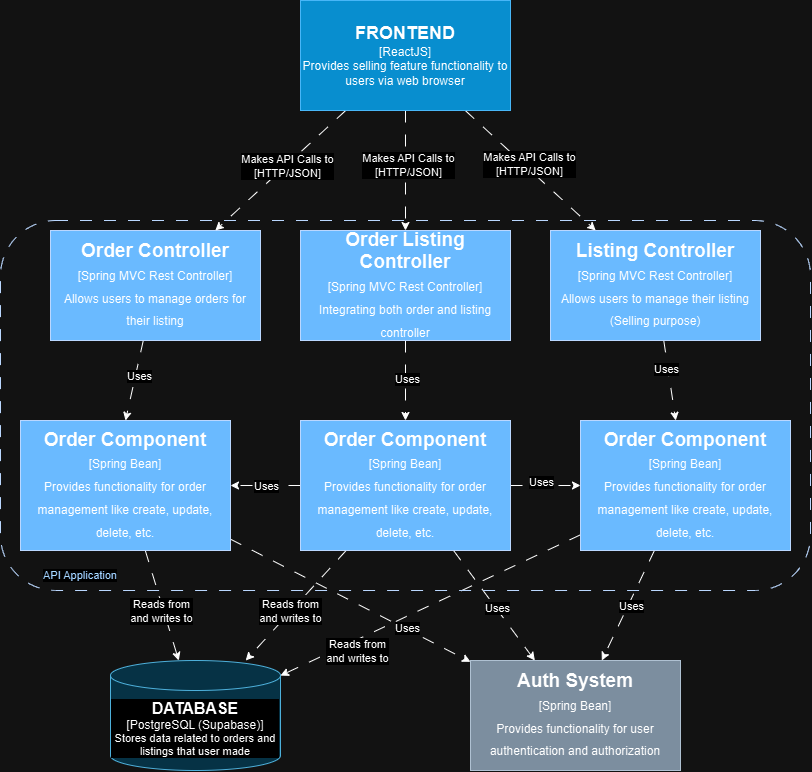

The diagram above was exported from draw.io. Its source (the exported page's mxGraphModel, read from the mxfile embedded in the PNG):
<mxGraphModel dx="1351" dy="816" grid="1" gridSize="10" guides="1" tooltips="1" connect="1" arrows="1" fold="1" page="1" pageScale="1" pageWidth="850" pageHeight="1100" math="0" shadow="0">
  <root>
    <mxCell id="0" />
    <mxCell id="1" parent="0" />
    <mxCell id="2r7jVLOULqfMYZsZO7Jb-1" value="&lt;font style=&quot;color: rgb(0, 0, 0); font-size: 19px;&quot;&gt;&lt;b&gt;Auth System&lt;/b&gt;&lt;/font&gt;&lt;div style=&quot;color: rgb(0, 0, 0);&quot;&gt;&lt;span style=&quot;font-size: 19px;&quot;&gt;&lt;span style=&quot;font-size: 12px;&quot;&gt;[Spring Bean]&lt;/span&gt;&lt;/span&gt;&lt;/div&gt;&lt;div style=&quot;color: rgb(0, 0, 0);&quot;&gt;&lt;span style=&quot;font-size: 19px;&quot;&gt;&lt;span style=&quot;font-size: 12px;&quot;&gt;Provides functionality for user authentication and authorization&lt;/span&gt;&lt;/span&gt;&lt;/div&gt;" style="rounded=0;whiteSpace=wrap;html=1;fillColor=#647687;fontColor=#ffffff;strokeColor=#314354;" vertex="1" parent="1">
      <mxGeometry x="500" y="710" width="210" height="110" as="geometry" />
    </mxCell>
    <mxCell id="2r7jVLOULqfMYZsZO7Jb-13" style="edgeStyle=none;rounded=0;orthogonalLoop=1;jettySize=auto;html=1;entryX=0.5;entryY=0;entryDx=0;entryDy=0;dashed=1;dashPattern=12 12;strokeColor=default;align=center;verticalAlign=middle;fontFamily=Helvetica;fontSize=11;fontColor=default;labelBackgroundColor=default;endArrow=classic;" edge="1" parent="1" source="2r7jVLOULqfMYZsZO7Jb-2" target="2r7jVLOULqfMYZsZO7Jb-9">
      <mxGeometry relative="1" as="geometry" />
    </mxCell>
    <mxCell id="2r7jVLOULqfMYZsZO7Jb-33" value="Uses" style="edgeLabel;html=1;align=center;verticalAlign=middle;resizable=0;points=[];rounded=0;strokeColor=#001DBC;fontFamily=Helvetica;fontSize=11;fontColor=default;labelBackgroundColor=default;fillColor=#0050ef;" vertex="1" connectable="0" parent="2r7jVLOULqfMYZsZO7Jb-13">
      <mxGeometry x="-0.1417" y="3" relative="1" as="geometry">
        <mxPoint as="offset" />
      </mxGeometry>
    </mxCell>
    <mxCell id="2r7jVLOULqfMYZsZO7Jb-2" value="&lt;font style=&quot;font-size: 19px;&quot;&gt;&lt;b&gt;Order Controller&lt;/b&gt;&lt;/font&gt;&lt;div style=&quot;&quot;&gt;&lt;span style=&quot;font-size: 19px;&quot;&gt;&lt;span style=&quot;font-size: 12px;&quot;&gt;[Spring MVC Rest Controller]&lt;/span&gt;&lt;/span&gt;&lt;/div&gt;&lt;div style=&quot;&quot;&gt;&lt;span style=&quot;font-size: 19px;&quot;&gt;&lt;span style=&quot;font-size: 12px;&quot;&gt;Allows users to manage orders for their listing&lt;/span&gt;&lt;/span&gt;&lt;/div&gt;" style="rounded=0;whiteSpace=wrap;html=1;fillColor=#0050ef;fontColor=#000000;strokeColor=#001DBC;" vertex="1" parent="1">
      <mxGeometry x="80" y="280" width="210" height="110" as="geometry" />
    </mxCell>
    <mxCell id="2r7jVLOULqfMYZsZO7Jb-5" style="rounded=0;orthogonalLoop=1;jettySize=auto;html=1;dashed=1;dashPattern=12 12;" edge="1" parent="1" source="2r7jVLOULqfMYZsZO7Jb-3" target="2r7jVLOULqfMYZsZO7Jb-2">
      <mxGeometry relative="1" as="geometry" />
    </mxCell>
    <mxCell id="2r7jVLOULqfMYZsZO7Jb-36" value="Makes API Calls to&lt;div&gt;[HTTP/JSON]&lt;/div&gt;" style="edgeLabel;html=1;align=center;verticalAlign=middle;resizable=0;points=[];rounded=0;strokeColor=#001DBC;fontFamily=Helvetica;fontSize=11;fontColor=default;labelBackgroundColor=default;fillColor=#0050ef;" vertex="1" connectable="0" parent="2r7jVLOULqfMYZsZO7Jb-5">
      <mxGeometry x="-0.078" y="2" relative="1" as="geometry">
        <mxPoint y="-1" as="offset" />
      </mxGeometry>
    </mxCell>
    <mxCell id="2r7jVLOULqfMYZsZO7Jb-6" style="edgeStyle=none;rounded=0;orthogonalLoop=1;jettySize=auto;html=1;dashed=1;dashPattern=12 12;strokeColor=default;align=center;verticalAlign=middle;fontFamily=Helvetica;fontSize=11;fontColor=default;labelBackgroundColor=default;endArrow=classic;" edge="1" parent="1" source="2r7jVLOULqfMYZsZO7Jb-3" target="2r7jVLOULqfMYZsZO7Jb-4">
      <mxGeometry relative="1" as="geometry" />
    </mxCell>
    <mxCell id="2r7jVLOULqfMYZsZO7Jb-39" value="Makes API Calls to&lt;div&gt;[HTTP/JSON]&lt;/div&gt;" style="edgeLabel;html=1;align=center;verticalAlign=middle;resizable=0;points=[];rounded=0;strokeColor=#001DBC;fontFamily=Helvetica;fontSize=11;fontColor=default;labelBackgroundColor=default;fillColor=#0050ef;" vertex="1" connectable="0" parent="2r7jVLOULqfMYZsZO7Jb-6">
      <mxGeometry x="-0.0647" y="4" relative="1" as="geometry">
        <mxPoint as="offset" />
      </mxGeometry>
    </mxCell>
    <mxCell id="2r7jVLOULqfMYZsZO7Jb-8" style="edgeStyle=none;rounded=0;orthogonalLoop=1;jettySize=auto;html=1;dashed=1;dashPattern=12 12;strokeColor=default;align=center;verticalAlign=middle;fontFamily=Helvetica;fontSize=11;fontColor=default;labelBackgroundColor=default;endArrow=classic;" edge="1" parent="1" source="2r7jVLOULqfMYZsZO7Jb-3" target="2r7jVLOULqfMYZsZO7Jb-7">
      <mxGeometry relative="1" as="geometry" />
    </mxCell>
    <mxCell id="2r7jVLOULqfMYZsZO7Jb-37" value="Makes API Calls to&lt;div&gt;[HTTP/JSON]&lt;/div&gt;" style="edgeLabel;html=1;align=center;verticalAlign=middle;resizable=0;points=[];rounded=0;strokeColor=#001DBC;fontFamily=Helvetica;fontSize=11;fontColor=default;labelBackgroundColor=default;fillColor=#0050ef;" vertex="1" connectable="0" parent="2r7jVLOULqfMYZsZO7Jb-8">
      <mxGeometry x="-0.0944" y="2" relative="1" as="geometry">
        <mxPoint as="offset" />
      </mxGeometry>
    </mxCell>
    <mxCell id="2r7jVLOULqfMYZsZO7Jb-3" value="&lt;font style=&quot;font-size: 18px;&quot; color=&quot;#000000&quot;&gt;&lt;b style=&quot;&quot;&gt;FRONTEND&lt;/b&gt;&lt;/font&gt;&lt;div&gt;&lt;font color=&quot;#000000&quot; style=&quot;font-size: 12px;&quot;&gt;[ReactJS]&lt;/font&gt;&lt;/div&gt;&lt;div&gt;&lt;font color=&quot;#000000&quot; style=&quot;font-size: 12px;&quot;&gt;Provides selling feature functionality to users via web browser&lt;/font&gt;&lt;/div&gt;" style="rounded=0;whiteSpace=wrap;html=1;fillColor=#1ba1e2;fontColor=#ffffff;strokeColor=#006EAF;fontFamily=Helvetica;" vertex="1" parent="1">
      <mxGeometry x="330" y="50" width="210" height="110" as="geometry" />
    </mxCell>
    <mxCell id="2r7jVLOULqfMYZsZO7Jb-15" value="" style="edgeStyle=none;rounded=0;orthogonalLoop=1;jettySize=auto;html=1;dashed=1;dashPattern=12 12;strokeColor=default;align=center;verticalAlign=middle;fontFamily=Helvetica;fontSize=11;fontColor=default;labelBackgroundColor=default;endArrow=classic;" edge="1" parent="1" source="2r7jVLOULqfMYZsZO7Jb-4" target="2r7jVLOULqfMYZsZO7Jb-11">
      <mxGeometry relative="1" as="geometry" />
    </mxCell>
    <mxCell id="2r7jVLOULqfMYZsZO7Jb-35" value="Uses" style="edgeLabel;html=1;align=center;verticalAlign=middle;resizable=0;points=[];rounded=0;strokeColor=#001DBC;fontFamily=Helvetica;fontSize=11;fontColor=default;labelBackgroundColor=default;fillColor=#0050ef;" vertex="1" connectable="0" parent="2r7jVLOULqfMYZsZO7Jb-15">
      <mxGeometry x="-0.3083" y="-2" relative="1" as="geometry">
        <mxPoint as="offset" />
      </mxGeometry>
    </mxCell>
    <mxCell id="2r7jVLOULqfMYZsZO7Jb-4" value="&lt;font style=&quot;color: rgb(0, 0, 0); font-size: 19px;&quot;&gt;&lt;b&gt;Listing Controller&lt;/b&gt;&lt;/font&gt;&lt;div style=&quot;color: rgb(0, 0, 0);&quot;&gt;&lt;span style=&quot;font-size: 19px;&quot;&gt;&lt;span style=&quot;font-size: 12px;&quot;&gt;[Spring MVC Rest Controller]&lt;/span&gt;&lt;/span&gt;&lt;/div&gt;&lt;div style=&quot;color: rgb(0, 0, 0);&quot;&gt;&lt;span style=&quot;font-size: 19px;&quot;&gt;&lt;span style=&quot;font-size: 12px;&quot;&gt;Allows users to manage their listing (Selling purpose)&lt;/span&gt;&lt;/span&gt;&lt;/div&gt;" style="rounded=0;whiteSpace=wrap;html=1;fillColor=#0050ef;fontColor=#ffffff;strokeColor=#001DBC;" vertex="1" parent="1">
      <mxGeometry x="580" y="280" width="210" height="110" as="geometry" />
    </mxCell>
    <mxCell id="2r7jVLOULqfMYZsZO7Jb-14" value="" style="edgeStyle=none;rounded=0;orthogonalLoop=1;jettySize=auto;html=1;dashed=1;dashPattern=12 12;strokeColor=default;align=center;verticalAlign=middle;fontFamily=Helvetica;fontSize=11;fontColor=default;labelBackgroundColor=default;endArrow=classic;" edge="1" parent="1" source="2r7jVLOULqfMYZsZO7Jb-7" target="2r7jVLOULqfMYZsZO7Jb-10">
      <mxGeometry relative="1" as="geometry" />
    </mxCell>
    <mxCell id="2r7jVLOULqfMYZsZO7Jb-34" value="Uses" style="edgeLabel;html=1;align=center;verticalAlign=middle;resizable=0;points=[];rounded=0;strokeColor=#001DBC;fontFamily=Helvetica;fontSize=11;fontColor=default;labelBackgroundColor=default;fillColor=#0050ef;" vertex="1" connectable="0" parent="2r7jVLOULqfMYZsZO7Jb-14">
      <mxGeometry x="-0.0306" y="1" relative="1" as="geometry">
        <mxPoint as="offset" />
      </mxGeometry>
    </mxCell>
    <mxCell id="2r7jVLOULqfMYZsZO7Jb-7" value="&lt;font style=&quot;font-size: 19px;&quot;&gt;&lt;b&gt;Order Listing Controller&lt;/b&gt;&lt;/font&gt;&lt;div style=&quot;&quot;&gt;&lt;span style=&quot;font-size: 19px;&quot;&gt;&lt;span style=&quot;font-size: 12px;&quot;&gt;[Spring MVC Rest Controller]&lt;/span&gt;&lt;/span&gt;&lt;/div&gt;&lt;div style=&quot;&quot;&gt;&lt;span style=&quot;font-size: 19px;&quot;&gt;&lt;span style=&quot;font-size: 12px;&quot;&gt;Integrating both order and listing controller&lt;/span&gt;&lt;/span&gt;&lt;/div&gt;" style="rounded=0;whiteSpace=wrap;html=1;fillColor=#0050ef;fontColor=#000000;strokeColor=#001DBC;" vertex="1" parent="1">
      <mxGeometry x="330" y="280" width="210" height="110" as="geometry" />
    </mxCell>
    <mxCell id="2r7jVLOULqfMYZsZO7Jb-22" style="edgeStyle=none;rounded=0;orthogonalLoop=1;jettySize=auto;html=1;dashed=1;dashPattern=12 12;strokeColor=default;align=center;verticalAlign=middle;fontFamily=Helvetica;fontSize=11;fontColor=default;labelBackgroundColor=default;endArrow=classic;" edge="1" parent="1" source="2r7jVLOULqfMYZsZO7Jb-9" target="2r7jVLOULqfMYZsZO7Jb-12">
      <mxGeometry relative="1" as="geometry" />
    </mxCell>
    <mxCell id="2r7jVLOULqfMYZsZO7Jb-28" value="Reads from&lt;div&gt;and writes to&lt;/div&gt;" style="edgeLabel;html=1;align=center;verticalAlign=middle;resizable=0;points=[];rounded=0;strokeColor=#001DBC;fontFamily=Helvetica;fontSize=11;fontColor=default;labelBackgroundColor=default;fillColor=#0050ef;" vertex="1" connectable="0" parent="2r7jVLOULqfMYZsZO7Jb-22">
      <mxGeometry x="-0.246" y="3" relative="1" as="geometry">
        <mxPoint y="20" as="offset" />
      </mxGeometry>
    </mxCell>
    <mxCell id="2r7jVLOULqfMYZsZO7Jb-23" style="edgeStyle=none;rounded=0;orthogonalLoop=1;jettySize=auto;html=1;dashed=1;dashPattern=12 12;strokeColor=default;align=center;verticalAlign=middle;fontFamily=Helvetica;fontSize=11;fontColor=default;labelBackgroundColor=default;endArrow=classic;" edge="1" parent="1" source="2r7jVLOULqfMYZsZO7Jb-9" target="2r7jVLOULqfMYZsZO7Jb-1">
      <mxGeometry relative="1" as="geometry" />
    </mxCell>
    <mxCell id="2r7jVLOULqfMYZsZO7Jb-40" value="Uses" style="edgeLabel;html=1;align=center;verticalAlign=middle;resizable=0;points=[];rounded=0;strokeColor=#001DBC;fontFamily=Helvetica;fontSize=11;fontColor=default;labelBackgroundColor=default;fillColor=#0050ef;" vertex="1" connectable="0" parent="2r7jVLOULqfMYZsZO7Jb-23">
      <mxGeometry x="0.461" y="1" relative="1" as="geometry">
        <mxPoint as="offset" />
      </mxGeometry>
    </mxCell>
    <mxCell id="2r7jVLOULqfMYZsZO7Jb-9" value="&lt;font style=&quot;font-size: 19px;&quot;&gt;&lt;b&gt;Order Component&lt;/b&gt;&lt;/font&gt;&lt;div style=&quot;&quot;&gt;&lt;span style=&quot;font-size: 19px;&quot;&gt;&lt;span style=&quot;font-size: 12px;&quot;&gt;[Spring Bean]&lt;/span&gt;&lt;/span&gt;&lt;/div&gt;&lt;div style=&quot;&quot;&gt;&lt;span style=&quot;font-size: 19px;&quot;&gt;&lt;span style=&quot;font-size: 12px;&quot;&gt;Provides functionality for order management like create, update, delete, etc.&lt;/span&gt;&lt;/span&gt;&lt;/div&gt;" style="rounded=0;whiteSpace=wrap;html=1;fillColor=#0050ef;fontColor=#000000;strokeColor=#001DBC;" vertex="1" parent="1">
      <mxGeometry x="50" y="470" width="210" height="130" as="geometry" />
    </mxCell>
    <mxCell id="2r7jVLOULqfMYZsZO7Jb-19" value="" style="edgeStyle=none;rounded=0;orthogonalLoop=1;jettySize=auto;html=1;dashed=1;dashPattern=12 12;strokeColor=default;align=center;verticalAlign=middle;fontFamily=Helvetica;fontSize=11;fontColor=default;labelBackgroundColor=default;endArrow=classic;" edge="1" parent="1" source="2r7jVLOULqfMYZsZO7Jb-10" target="2r7jVLOULqfMYZsZO7Jb-11">
      <mxGeometry relative="1" as="geometry" />
    </mxCell>
    <mxCell id="2r7jVLOULqfMYZsZO7Jb-43" value="Uses" style="edgeLabel;html=1;align=center;verticalAlign=middle;resizable=0;points=[];rounded=0;strokeColor=#001DBC;fontFamily=Helvetica;fontSize=11;fontColor=default;labelBackgroundColor=default;fillColor=#0050ef;" vertex="1" connectable="0" parent="2r7jVLOULqfMYZsZO7Jb-19">
      <mxGeometry x="0.1364" y="4" relative="1" as="geometry">
        <mxPoint x="-10" as="offset" />
      </mxGeometry>
    </mxCell>
    <mxCell id="2r7jVLOULqfMYZsZO7Jb-20" value="" style="edgeStyle=none;rounded=0;orthogonalLoop=1;jettySize=auto;html=1;dashed=1;dashPattern=12 12;strokeColor=default;align=center;verticalAlign=middle;fontFamily=Helvetica;fontSize=11;fontColor=default;labelBackgroundColor=default;endArrow=classic;" edge="1" parent="1" source="2r7jVLOULqfMYZsZO7Jb-10" target="2r7jVLOULqfMYZsZO7Jb-9">
      <mxGeometry relative="1" as="geometry" />
    </mxCell>
    <mxCell id="2r7jVLOULqfMYZsZO7Jb-44" value="Uses" style="edgeLabel;html=1;align=center;verticalAlign=middle;resizable=0;points=[];rounded=0;strokeColor=#001DBC;fontFamily=Helvetica;fontSize=11;fontColor=default;labelBackgroundColor=default;fillColor=#0050ef;" vertex="1" connectable="0" parent="2r7jVLOULqfMYZsZO7Jb-20">
      <mxGeometry x="-0.039" relative="1" as="geometry">
        <mxPoint as="offset" />
      </mxGeometry>
    </mxCell>
    <mxCell id="2r7jVLOULqfMYZsZO7Jb-24" style="edgeStyle=none;rounded=0;orthogonalLoop=1;jettySize=auto;html=1;dashed=1;dashPattern=12 12;strokeColor=default;align=center;verticalAlign=middle;fontFamily=Helvetica;fontSize=11;fontColor=default;labelBackgroundColor=default;endArrow=classic;" edge="1" parent="1" source="2r7jVLOULqfMYZsZO7Jb-10" target="2r7jVLOULqfMYZsZO7Jb-1">
      <mxGeometry relative="1" as="geometry" />
    </mxCell>
    <mxCell id="2r7jVLOULqfMYZsZO7Jb-41" value="Uses" style="edgeLabel;html=1;align=center;verticalAlign=middle;resizable=0;points=[];rounded=0;strokeColor=#001DBC;fontFamily=Helvetica;fontSize=11;fontColor=default;labelBackgroundColor=default;fillColor=#0050ef;" vertex="1" connectable="0" parent="2r7jVLOULqfMYZsZO7Jb-24">
      <mxGeometry x="0.051" y="1" relative="1" as="geometry">
        <mxPoint as="offset" />
      </mxGeometry>
    </mxCell>
    <mxCell id="2r7jVLOULqfMYZsZO7Jb-25" style="edgeStyle=none;rounded=0;orthogonalLoop=1;jettySize=auto;html=1;dashed=1;dashPattern=12 12;strokeColor=default;align=center;verticalAlign=middle;fontFamily=Helvetica;fontSize=11;fontColor=default;labelBackgroundColor=default;endArrow=classic;" edge="1" parent="1" source="2r7jVLOULqfMYZsZO7Jb-10" target="2r7jVLOULqfMYZsZO7Jb-12">
      <mxGeometry relative="1" as="geometry" />
    </mxCell>
    <mxCell id="2r7jVLOULqfMYZsZO7Jb-29" value="Reads from&lt;div&gt;and writes to&lt;/div&gt;" style="edgeLabel;html=1;align=center;verticalAlign=middle;resizable=0;points=[];rounded=0;strokeColor=#001DBC;fontFamily=Helvetica;fontSize=11;fontColor=default;labelBackgroundColor=default;fillColor=#0050ef;" vertex="1" connectable="0" parent="2r7jVLOULqfMYZsZO7Jb-25">
      <mxGeometry x="-0.2997" y="-1" relative="1" as="geometry">
        <mxPoint x="-20" y="22" as="offset" />
      </mxGeometry>
    </mxCell>
    <mxCell id="2r7jVLOULqfMYZsZO7Jb-10" value="&lt;font style=&quot;font-size: 19px;&quot;&gt;&lt;b&gt;Order Component&lt;/b&gt;&lt;/font&gt;&lt;div style=&quot;&quot;&gt;&lt;span style=&quot;font-size: 19px;&quot;&gt;&lt;span style=&quot;font-size: 12px;&quot;&gt;[Spring Bean]&lt;/span&gt;&lt;/span&gt;&lt;/div&gt;&lt;div style=&quot;&quot;&gt;&lt;span style=&quot;font-size: 19px;&quot;&gt;&lt;span style=&quot;font-size: 12px;&quot;&gt;Provides functionality for order management like create, update, delete, etc.&lt;/span&gt;&lt;/span&gt;&lt;/div&gt;" style="rounded=0;whiteSpace=wrap;html=1;fillColor=#0050ef;fontColor=#000000;strokeColor=#001DBC;" vertex="1" parent="1">
      <mxGeometry x="330" y="470" width="210" height="130" as="geometry" />
    </mxCell>
    <mxCell id="2r7jVLOULqfMYZsZO7Jb-26" style="edgeStyle=none;rounded=0;orthogonalLoop=1;jettySize=auto;html=1;dashed=1;dashPattern=12 12;strokeColor=default;align=center;verticalAlign=middle;fontFamily=Helvetica;fontSize=11;fontColor=default;labelBackgroundColor=default;endArrow=classic;" edge="1" parent="1" source="2r7jVLOULqfMYZsZO7Jb-11" target="2r7jVLOULqfMYZsZO7Jb-12">
      <mxGeometry relative="1" as="geometry" />
    </mxCell>
    <mxCell id="2r7jVLOULqfMYZsZO7Jb-31" value="Reads from&lt;div&gt;and writes to&lt;/div&gt;" style="edgeLabel;html=1;align=center;verticalAlign=middle;resizable=0;points=[];rounded=0;strokeColor=#001DBC;fontFamily=Helvetica;fontSize=11;fontColor=default;labelBackgroundColor=default;fillColor=#0050ef;" vertex="1" connectable="0" parent="2r7jVLOULqfMYZsZO7Jb-26">
      <mxGeometry x="-0.0882" y="-2" relative="1" as="geometry">
        <mxPoint x="-86" y="53" as="offset" />
      </mxGeometry>
    </mxCell>
    <mxCell id="2r7jVLOULqfMYZsZO7Jb-27" style="edgeStyle=none;rounded=0;orthogonalLoop=1;jettySize=auto;html=1;dashed=1;dashPattern=12 12;strokeColor=default;align=center;verticalAlign=middle;fontFamily=Helvetica;fontSize=11;fontColor=default;labelBackgroundColor=default;endArrow=classic;" edge="1" parent="1" source="2r7jVLOULqfMYZsZO7Jb-11" target="2r7jVLOULqfMYZsZO7Jb-1">
      <mxGeometry relative="1" as="geometry" />
    </mxCell>
    <mxCell id="2r7jVLOULqfMYZsZO7Jb-42" value="Uses" style="edgeLabel;html=1;align=center;verticalAlign=middle;resizable=0;points=[];rounded=0;strokeColor=#001DBC;fontFamily=Helvetica;fontSize=11;fontColor=default;labelBackgroundColor=default;fillColor=#0050ef;" vertex="1" connectable="0" parent="2r7jVLOULqfMYZsZO7Jb-27">
      <mxGeometry x="-0.0234" y="3" relative="1" as="geometry">
        <mxPoint as="offset" />
      </mxGeometry>
    </mxCell>
    <mxCell id="2r7jVLOULqfMYZsZO7Jb-11" value="&lt;font style=&quot;font-size: 19px;&quot;&gt;&lt;b&gt;Order Component&lt;/b&gt;&lt;/font&gt;&lt;div style=&quot;&quot;&gt;&lt;span style=&quot;font-size: 19px;&quot;&gt;&lt;span style=&quot;font-size: 12px;&quot;&gt;[Spring Bean]&lt;/span&gt;&lt;/span&gt;&lt;/div&gt;&lt;div style=&quot;&quot;&gt;&lt;span style=&quot;font-size: 19px;&quot;&gt;&lt;span style=&quot;font-size: 12px;&quot;&gt;Provides functionality for order management like create, update, delete, etc.&lt;/span&gt;&lt;/span&gt;&lt;/div&gt;" style="rounded=0;whiteSpace=wrap;html=1;fillColor=#0050ef;fontColor=#000000;strokeColor=#001DBC;" vertex="1" parent="1">
      <mxGeometry x="610" y="470" width="210" height="130" as="geometry" />
    </mxCell>
    <mxCell id="2r7jVLOULqfMYZsZO7Jb-12" value="&lt;b&gt;&lt;font style=&quot;font-size: 16px;&quot;&gt;DATABASE&lt;/font&gt;&lt;/b&gt;&lt;div&gt;&lt;font style=&quot;font-size: 12px;&quot;&gt;[PostgreSQL (Supabase)]&lt;/font&gt;&lt;/div&gt;&lt;div&gt;Stores data related to orders and listings that user made&lt;/div&gt;" style="shape=cylinder3;whiteSpace=wrap;html=1;boundedLbl=1;backgroundOutline=1;size=15;rounded=0;strokeColor=#10739e;align=center;verticalAlign=middle;fontFamily=Helvetica;fontSize=11;labelBackgroundColor=default;fillColor=#b1ddf0;" vertex="1" parent="1">
      <mxGeometry x="140" y="710" width="170" height="110" as="geometry" />
    </mxCell>
    <mxCell id="2r7jVLOULqfMYZsZO7Jb-48" value="&lt;font color=&quot;#003366&quot;&gt;API Application&lt;/font&gt;" style="text;html=1;align=center;verticalAlign=middle;whiteSpace=wrap;rounded=0;fontFamily=Helvetica;fontSize=11;fontColor=default;labelBackgroundColor=default;" vertex="1" parent="1">
      <mxGeometry x="60" y="610" width="100" height="30" as="geometry" />
    </mxCell>
    <mxCell id="2r7jVLOULqfMYZsZO7Jb-49" value="" style="rounded=1;whiteSpace=wrap;html=1;strokeColor=#001DBC;align=center;verticalAlign=middle;fontFamily=Helvetica;fontSize=11;fontColor=default;labelBackgroundColor=default;fillColor=none;dashed=1;dashPattern=12 12;" vertex="1" parent="1">
      <mxGeometry x="30" y="270" width="810" height="370" as="geometry" />
    </mxCell>
  </root>
</mxGraphModel>